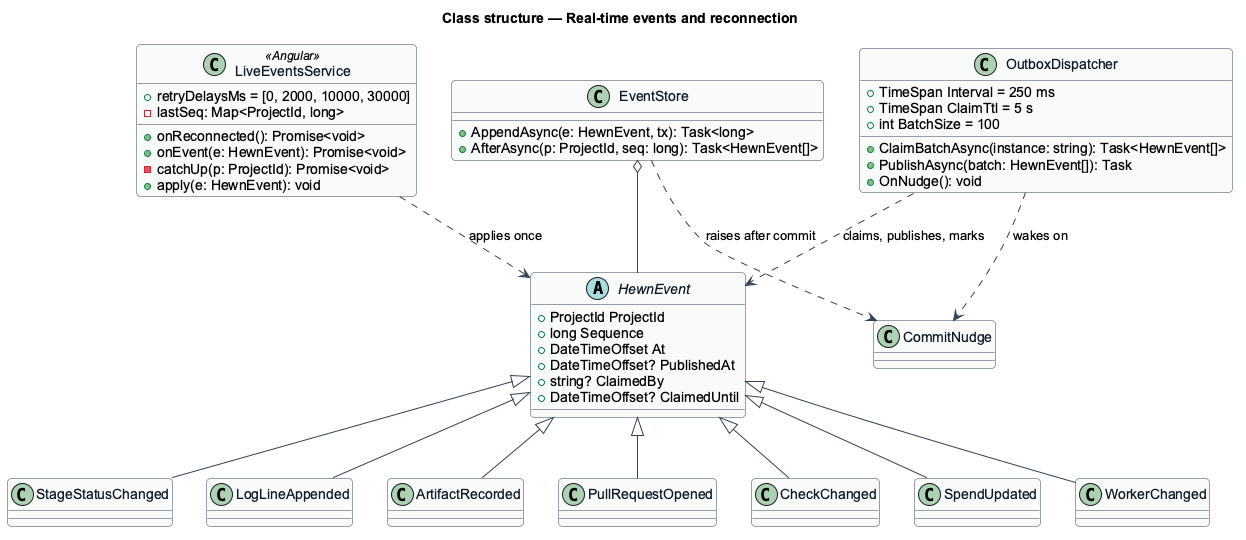

The diagram above was rendered by PlantUML. Its source (embedded in the PNG):
@startuml
skinparam backgroundColor #FFFFFF
skinparam shadowing false
skinparam roundcorner 8
skinparam defaultFontName Arial
skinparam ArrowColor #344054
skinparam class {
  BorderColor #344054
  FontColor #101828
  BackgroundColor #F9FAFB
}
title Class structure — Real-time events and reconnection

abstract class HewnEvent {
  +ProjectId ProjectId
  +long Sequence
  +DateTimeOffset At
  +DateTimeOffset? PublishedAt
  +string? ClaimedBy
  +DateTimeOffset? ClaimedUntil
}
class OutboxDispatcher {
  +TimeSpan Interval = 250 ms
  +TimeSpan ClaimTtl = 5 s
  +int BatchSize = 100
  +ClaimBatchAsync(instance: string): Task<HewnEvent[]>
  +PublishAsync(batch: HewnEvent[]): Task
  +OnNudge(): void
}
class CommitNudge
class StageStatusChanged
class LogLineAppended
class ArtifactRecorded
class PullRequestOpened
class CheckChanged
class SpendUpdated
class WorkerChanged
class EventStore {
  +AppendAsync(e: HewnEvent, tx): Task<long>
  +AfterAsync(p: ProjectId, seq: long): Task<HewnEvent[]>
}
class LiveEventsService <<Angular>> {
  +retryDelaysMs = [0, 2000, 10000, 30000]
  -lastSeq: Map<ProjectId, long>
  +onReconnected(): Promise<void>
  +onEvent(e: HewnEvent): Promise<void>
  -catchUp(p: ProjectId): Promise<void>
  +apply(e: HewnEvent): void
}
OutboxDispatcher ..> HewnEvent : claims, publishes, marks
EventStore ..> CommitNudge : raises after commit
OutboxDispatcher ..> CommitNudge : wakes on
HewnEvent <|-- StageStatusChanged
HewnEvent <|-- LogLineAppended
HewnEvent <|-- ArtifactRecorded
HewnEvent <|-- PullRequestOpened
HewnEvent <|-- CheckChanged
HewnEvent <|-- SpendUpdated
HewnEvent <|-- WorkerChanged
EventStore o-- HewnEvent
LiveEventsService ..> HewnEvent : applies once
@enduml